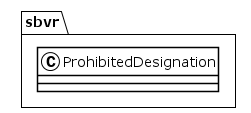

The diagram above was rendered by PlantUML. Its source (embedded in the PNG):
@startuml
!theme plain
package sbvr {
class ProhibitedDesignation {
}
}
@enduml